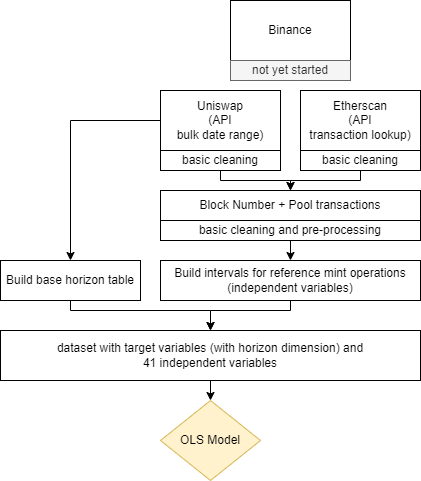

The diagram above was exported from draw.io. Its source (the exported page's mxGraphModel, read from the mxfile embedded in the PNG):
<mxGraphModel dx="1434" dy="699" grid="1" gridSize="10" guides="1" tooltips="1" connect="1" arrows="1" fold="1" page="1" pageScale="1" pageWidth="1169" pageHeight="827" math="0" shadow="0">
  <root>
    <mxCell id="0" />
    <mxCell id="1" parent="0" />
    <mxCell id="tRO4EhnPfTdQn1ww5fM_-1" value="Binance" style="rounded=0;whiteSpace=wrap;html=1;" vertex="1" parent="1">
      <mxGeometry x="240" y="10" width="120" height="60" as="geometry" />
    </mxCell>
    <mxCell id="tRO4EhnPfTdQn1ww5fM_-12" style="edgeStyle=orthogonalEdgeStyle;rounded=0;orthogonalLoop=1;jettySize=auto;html=1;exitX=0;exitY=0.5;exitDx=0;exitDy=0;" edge="1" parent="1" source="tRO4EhnPfTdQn1ww5fM_-2" target="tRO4EhnPfTdQn1ww5fM_-11">
      <mxGeometry relative="1" as="geometry" />
    </mxCell>
    <mxCell id="tRO4EhnPfTdQn1ww5fM_-2" value="Uniswap&lt;br&gt;(API&lt;br&gt;bulk date range)" style="rounded=0;whiteSpace=wrap;html=1;" vertex="1" parent="1">
      <mxGeometry x="170" y="100" width="120" height="60" as="geometry" />
    </mxCell>
    <mxCell id="tRO4EhnPfTdQn1ww5fM_-3" value="Etherscan&lt;br&gt;(API&lt;br&gt;transaction lookup)" style="rounded=0;whiteSpace=wrap;html=1;" vertex="1" parent="1">
      <mxGeometry x="310" y="100" width="120" height="60" as="geometry" />
    </mxCell>
    <mxCell id="tRO4EhnPfTdQn1ww5fM_-4" value="Block Number + Pool transactions" style="rounded=0;whiteSpace=wrap;html=1;" vertex="1" parent="1">
      <mxGeometry x="170" y="200" width="260" height="30" as="geometry" />
    </mxCell>
    <mxCell id="tRO4EhnPfTdQn1ww5fM_-16" style="edgeStyle=orthogonalEdgeStyle;rounded=0;orthogonalLoop=1;jettySize=auto;html=1;exitX=0.5;exitY=1;exitDx=0;exitDy=0;entryX=0.5;entryY=0;entryDx=0;entryDy=0;" edge="1" parent="1" source="tRO4EhnPfTdQn1ww5fM_-5" target="tRO4EhnPfTdQn1ww5fM_-4">
      <mxGeometry relative="1" as="geometry">
        <Array as="points">
          <mxPoint x="230" y="190" />
          <mxPoint x="300" y="190" />
        </Array>
      </mxGeometry>
    </mxCell>
    <mxCell id="tRO4EhnPfTdQn1ww5fM_-5" value="basic cleaning" style="rounded=0;whiteSpace=wrap;html=1;" vertex="1" parent="1">
      <mxGeometry x="170" y="160" width="120" height="20" as="geometry" />
    </mxCell>
    <mxCell id="tRO4EhnPfTdQn1ww5fM_-17" style="edgeStyle=orthogonalEdgeStyle;rounded=0;orthogonalLoop=1;jettySize=auto;html=1;exitX=0.5;exitY=1;exitDx=0;exitDy=0;entryX=0.5;entryY=0;entryDx=0;entryDy=0;" edge="1" parent="1" source="tRO4EhnPfTdQn1ww5fM_-6" target="tRO4EhnPfTdQn1ww5fM_-4">
      <mxGeometry relative="1" as="geometry">
        <Array as="points">
          <mxPoint x="370" y="190" />
          <mxPoint x="300" y="190" />
        </Array>
      </mxGeometry>
    </mxCell>
    <mxCell id="tRO4EhnPfTdQn1ww5fM_-6" value="basic cleaning" style="rounded=0;whiteSpace=wrap;html=1;" vertex="1" parent="1">
      <mxGeometry x="310" y="160" width="120" height="20" as="geometry" />
    </mxCell>
    <mxCell id="tRO4EhnPfTdQn1ww5fM_-10" style="edgeStyle=orthogonalEdgeStyle;rounded=0;orthogonalLoop=1;jettySize=auto;html=1;exitX=0.5;exitY=1;exitDx=0;exitDy=0;entryX=0.5;entryY=0;entryDx=0;entryDy=0;" edge="1" parent="1" source="tRO4EhnPfTdQn1ww5fM_-7" target="tRO4EhnPfTdQn1ww5fM_-8">
      <mxGeometry relative="1" as="geometry" />
    </mxCell>
    <mxCell id="tRO4EhnPfTdQn1ww5fM_-7" value="basic cleaning and pre-processing" style="rounded=0;whiteSpace=wrap;html=1;" vertex="1" parent="1">
      <mxGeometry x="170" y="230" width="260" height="20" as="geometry" />
    </mxCell>
    <mxCell id="tRO4EhnPfTdQn1ww5fM_-19" style="edgeStyle=orthogonalEdgeStyle;rounded=0;orthogonalLoop=1;jettySize=auto;html=1;exitX=0.5;exitY=1;exitDx=0;exitDy=0;entryX=0.5;entryY=0;entryDx=0;entryDy=0;" edge="1" parent="1" source="tRO4EhnPfTdQn1ww5fM_-8" target="tRO4EhnPfTdQn1ww5fM_-13">
      <mxGeometry relative="1" as="geometry">
        <Array as="points">
          <mxPoint x="300" y="320" />
          <mxPoint x="220" y="320" />
        </Array>
      </mxGeometry>
    </mxCell>
    <mxCell id="tRO4EhnPfTdQn1ww5fM_-8" value="Build intervals for reference mint operations (independent variables)" style="rounded=0;whiteSpace=wrap;html=1;" vertex="1" parent="1">
      <mxGeometry x="170" y="270" width="260" height="40" as="geometry" />
    </mxCell>
    <mxCell id="tRO4EhnPfTdQn1ww5fM_-18" style="edgeStyle=orthogonalEdgeStyle;rounded=0;orthogonalLoop=1;jettySize=auto;html=1;exitX=0.5;exitY=1;exitDx=0;exitDy=0;entryX=0.5;entryY=0;entryDx=0;entryDy=0;" edge="1" parent="1" source="tRO4EhnPfTdQn1ww5fM_-11" target="tRO4EhnPfTdQn1ww5fM_-13">
      <mxGeometry relative="1" as="geometry">
        <Array as="points">
          <mxPoint x="80" y="320" />
          <mxPoint x="220" y="320" />
        </Array>
      </mxGeometry>
    </mxCell>
    <mxCell id="tRO4EhnPfTdQn1ww5fM_-11" value="Build base horizon table" style="rounded=0;whiteSpace=wrap;html=1;" vertex="1" parent="1">
      <mxGeometry x="10" y="270" width="140" height="40" as="geometry" />
    </mxCell>
    <mxCell id="tRO4EhnPfTdQn1ww5fM_-21" style="edgeStyle=orthogonalEdgeStyle;rounded=0;orthogonalLoop=1;jettySize=auto;html=1;exitX=0.5;exitY=1;exitDx=0;exitDy=0;entryX=0.5;entryY=0;entryDx=0;entryDy=0;" edge="1" parent="1" source="tRO4EhnPfTdQn1ww5fM_-13" target="tRO4EhnPfTdQn1ww5fM_-20">
      <mxGeometry relative="1" as="geometry" />
    </mxCell>
    <mxCell id="tRO4EhnPfTdQn1ww5fM_-13" value="dataset with target variables (with horizon dimension) and&lt;br&gt;41 independent variables" style="rounded=0;whiteSpace=wrap;html=1;" vertex="1" parent="1">
      <mxGeometry x="10" y="340" width="420" height="50" as="geometry" />
    </mxCell>
    <mxCell id="tRO4EhnPfTdQn1ww5fM_-14" value="not yet started" style="rounded=0;whiteSpace=wrap;html=1;fillColor=#f5f5f5;fontColor=#333333;strokeColor=#666666;" vertex="1" parent="1">
      <mxGeometry x="240" y="70" width="120" height="20" as="geometry" />
    </mxCell>
    <mxCell id="tRO4EhnPfTdQn1ww5fM_-20" value="OLS Model" style="rhombus;whiteSpace=wrap;html=1;fillColor=#fff2cc;strokeColor=#d6b656;" vertex="1" parent="1">
      <mxGeometry x="170" y="410" width="100" height="80" as="geometry" />
    </mxCell>
  </root>
</mxGraphModel>